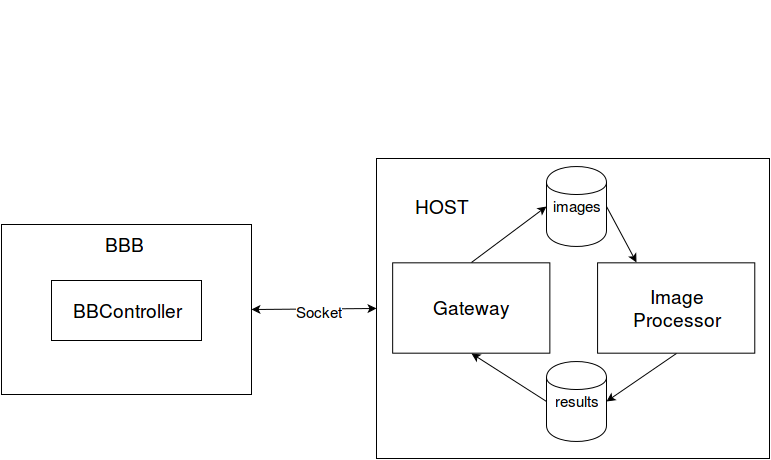

The diagram above was exported from draw.io. Its source (the exported page's mxGraphModel, read from the mxfile embedded in the PNG):
<mxGraphModel dx="2064" dy="699" grid="1" gridSize="10" guides="1" tooltips="1" connect="1" arrows="1" fold="1" page="1" pageScale="1" pageWidth="850" pageHeight="1100" background="#ffffff" math="0" shadow="0">
  <root>
    <mxCell id="0" />
    <mxCell id="1" parent="0" />
    <mxCell id="20001a8f4891571b-12" value="" style="group" vertex="1" connectable="0" parent="1">
      <mxGeometry x="-55" y="355" width="250" height="170" as="geometry" />
    </mxCell>
    <mxCell id="20001a8f4891571b-3" value="" style="whiteSpace=wrap;html=1;" vertex="1" parent="20001a8f4891571b-12">
      <mxGeometry width="250" height="170" as="geometry" />
    </mxCell>
    <mxCell id="20001a8f4891571b-4" value="BBB" style="text;html=1;strokeColor=none;fillColor=none;align=center;verticalAlign=middle;whiteSpace=wrap;fontSize=19;" vertex="1" parent="20001a8f4891571b-12">
      <mxGeometry x="85" y="10" width="75" height="20" as="geometry" />
    </mxCell>
    <mxCell id="20001a8f4891571b-6" value="BBController" style="whiteSpace=wrap;html=1;fontSize=19;" vertex="1" parent="20001a8f4891571b-12">
      <mxGeometry x="50" y="56" width="150" height="60" as="geometry" />
    </mxCell>
    <mxCell id="20001a8f4891571b-23" value="" style="group" vertex="1" connectable="0" parent="1">
      <mxGeometry x="320" y="132" width="393" height="457" as="geometry" />
    </mxCell>
    <mxCell id="20001a8f4891571b-11" value="" style="group" vertex="1" connectable="0" parent="20001a8f4891571b-23">
      <mxGeometry y="177" width="393" height="280" as="geometry" />
    </mxCell>
    <mxCell id="20001a8f4891571b-7" value="" style="whiteSpace=wrap;html=1;" vertex="1" parent="20001a8f4891571b-11">
      <mxGeometry y="-20" width="393" height="300" as="geometry" />
    </mxCell>
    <mxCell id="20001a8f4891571b-8" value="HOST" style="text;html=1;strokeColor=none;fillColor=none;align=center;verticalAlign=middle;whiteSpace=wrap;fontSize=19;" vertex="1" parent="20001a8f4891571b-11">
      <mxGeometry x="6.6200000000000045" y="13.058823529411764" width="117.9" height="30.11764705882353" as="geometry" />
    </mxCell>
    <mxCell id="20001a8f4891571b-9" value="Gateway" style="whiteSpace=wrap;html=1;fontSize=19;" vertex="1" parent="20001a8f4891571b-11">
      <mxGeometry x="16.156" y="84.32941176470588" width="157.20000000000002" height="90.35294117647058" as="geometry" />
    </mxCell>
    <mxCell id="20001a8f4891571b-10" value="Image&lt;br&gt;Processor" style="whiteSpace=wrap;html=1;fontSize=19;" vertex="1" parent="20001a8f4891571b-11">
      <mxGeometry x="221.08" y="84.32941176470588" width="157.20000000000002" height="90.35294117647058" as="geometry" />
    </mxCell>
    <mxCell id="20001a8f4891571b-15" value="results" style="shape=cylinder;whiteSpace=wrap;html=1;fontSize=15;" vertex="1" parent="20001a8f4891571b-11">
      <mxGeometry x="170" y="183" width="60" height="80" as="geometry" />
    </mxCell>
    <mxCell id="20001a8f4891571b-19" value="" style="endArrow=classic;html=1;fontSize=19;entryX=1;entryY=0.5;exitX=0.5;exitY=1;" edge="1" parent="20001a8f4891571b-11" source="20001a8f4891571b-10" target="20001a8f4891571b-15">
      <mxGeometry width="50" height="50" relative="1" as="geometry">
        <mxPoint x="60" y="313" as="sourcePoint" />
        <mxPoint x="110" y="263" as="targetPoint" />
      </mxGeometry>
    </mxCell>
    <mxCell id="20001a8f4891571b-18" value="" style="endArrow=classic;html=1;fontSize=19;exitX=0;exitY=0.5;entryX=0.5;entryY=1;" edge="1" parent="20001a8f4891571b-11" source="20001a8f4891571b-15" target="20001a8f4891571b-9">
      <mxGeometry width="50" height="50" relative="1" as="geometry">
        <mxPoint y="243" as="sourcePoint" />
        <mxPoint x="120" y="43" as="targetPoint" />
      </mxGeometry>
    </mxCell>
    <mxCell id="20001a8f4891571b-14" value="images" style="shape=cylinder;whiteSpace=wrap;html=1;fontSize=15;" vertex="1" parent="20001a8f4891571b-23">
      <mxGeometry x="170" y="165" width="60" height="80" as="geometry" />
    </mxCell>
    <mxCell id="20001a8f4891571b-16" value="" style="endArrow=classic;html=1;fontSize=19;entryX=0;entryY=0.5;exitX=0.5;exitY=0;" edge="1" parent="20001a8f4891571b-23" source="20001a8f4891571b-9" target="20001a8f4891571b-14">
      <mxGeometry width="50" height="50" relative="1" as="geometry">
        <mxPoint x="90" y="110" as="sourcePoint" />
        <mxPoint x="80" y="380" as="targetPoint" />
      </mxGeometry>
    </mxCell>
    <mxCell id="20001a8f4891571b-17" value="" style="endArrow=classic;html=1;fontSize=19;entryX=0.25;entryY=0;exitX=1;exitY=0.5;" edge="1" parent="20001a8f4891571b-23" source="20001a8f4891571b-14" target="20001a8f4891571b-10">
      <mxGeometry width="50" height="50" relative="1" as="geometry">
        <mxPoint x="240" y="50" as="sourcePoint" />
        <mxPoint x="290" as="targetPoint" />
      </mxGeometry>
    </mxCell>
    <mxCell id="20001a8f4891571b-26" value="" style="endArrow=classic;startArrow=classic;html=1;strokeColor=#000000;fontSize=15;entryX=0;entryY=0.5;exitX=1;exitY=0.5;" edge="1" parent="1" source="20001a8f4891571b-3" target="20001a8f4891571b-7">
      <mxGeometry width="50" height="50" relative="1" as="geometry">
        <mxPoint x="260" y="210" as="sourcePoint" />
        <mxPoint x="310" y="160" as="targetPoint" />
      </mxGeometry>
    </mxCell>
    <mxCell id="1cc19b4d9639ba4a-1" value="Socket" style="text;html=1;resizable=0;points=[];align=center;verticalAlign=middle;labelBackgroundColor=#ffffff;fontSize=15;" vertex="1" connectable="0" parent="20001a8f4891571b-26">
      <mxGeometry x="0.0789" y="-3" relative="1" as="geometry">
        <mxPoint as="offset" />
      </mxGeometry>
    </mxCell>
  </root>
</mxGraphModel>